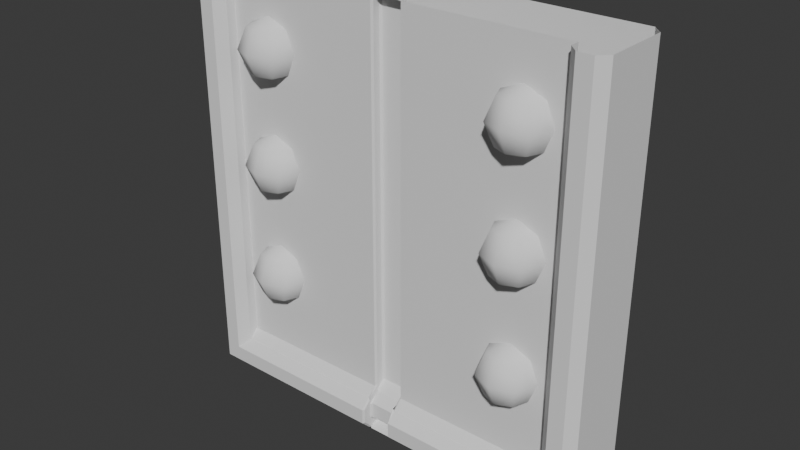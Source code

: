 # Source: door.blend  (saved by Blender 4.0.36; exported with 4.5.12 LTS)
import bpy
from mathutils import Matrix  # noqa: F401  (used for matrix-valued properties, if any)

bpy.ops.wm.read_factory_settings(use_empty=True)
scene = bpy.context.scene
scene.name = 'Scene'

# ---- collections
col_collection = bpy.data.collections.new('Collection'); scene.collection.children.link(col_collection)

# ---- world
world_world = bpy.data.worlds.new('World'); scene.world = world_world
world_world.use_nodes = True; world_world.node_tree.nodes.clear()
_N = world_world.node_tree.nodes; _L = world_world.node_tree.links
n0 = _N.new('ShaderNodeOutputWorld'); n0.name = 'World Output'; n0.location = (300, 300)
n1 = _N.new('ShaderNodeBackground'); n1.name = 'Background'; n1.location = (10, 300)
n1.inputs[0].default_value = (0.05088, 0.05088, 0.05088, 1.0)
_L.new(n1.outputs[0], n0.inputs[0])
n0.is_active_output = True
world_world.color = (0.05088, 0.05088, 0.05088)
world_world.use_sun_shadow = False
world_world.sun_shadow_jitter_overblur = 0.0

# ---- meshes
me_sphere_005 = bpy.data.meshes.new('Sphere.005')
me_sphere_005.from_pydata([(0.5, 0.5, 0.7071), (0.7071, 0.7071, 0.0), (0.5, 0.5, -0.7071), (0.7071, 0.0, 0.7071), (1.0, 0.0, 0.0), (0.7071, 0.0, -0.7071), (0.5, -0.5, 0.7071), (0.7071, -0.7071, 0.0), (0.5, -0.5, -0.7071), (0.0, -0.7071, 0.7071), (0.0, -1.0, 0.0), (0.0, -0.7071, -0.7071), (-0.5, -0.5, 0.7071), (-0.7071, -0.7071, 0.0), (-0.5, -0.5, -0.7071), (0.0, 0.0, -1.0), (-0.7071, 0.0, 0.7071), (-1.0, 0.0, 0.0), (-0.7071, 0.0, -0.7071), (-0.5, 0.5, 0.7071), (-0.7071, 0.7071, 0.0), (-0.5, 0.5, -0.7071), (0.0, 0.0, 1.0), (0.0, 0.7071, 0.7071), (0.0, 1.0, 0.0), (0.0, 0.7071, -0.7071), (10.51, -0.01263, 10.04), (-1.463, -0.01263, 10.04), (10.82, -0.6403, -3.366), (10.51, -0.3355, -3.061), (10.82, -0.6403, 10.04), (10.51, -0.3355, 10.04), (11.33, 1.9, -4.187), (11.64, 1.9, -3.882), (11.33, 2.205, -3.882), (11.33, 2.205, 10.04), (11.64, 1.9, 10.04), (-1.463, -0.3355, -3.061), (-1.768, -0.6403, -3.366), (-1.463, -0.3355, 10.04), (-1.768, -0.6403, 10.04), (-2.284, 1.9, -4.187), (-2.284, 2.205, -3.882), (-2.589, 1.9, -3.882), (-2.589, 1.9, 10.04), (-2.284, 2.205, 10.04), (11.33, -0.3355, -4.187), (11.33, -0.6403, -3.882), (11.64, -0.3355, -3.882), (11.64, -0.3355, 10.04), (11.33, -0.6403, 10.04), (-2.284, -0.6403, 10.04), (-2.589, -0.3355, 10.04), (-2.284, -0.3355, -4.187), (-2.589, -0.3355, -3.882), (-2.284, -0.6403, -3.882), (10.51, -0.3174, -3.061), (10.51, -0.01263, -2.756), (-1.463, -0.01263, -2.756), (-1.463, -0.3174, -3.061), (4.042, 1.9, -4.187), (5.006, 1.9, -4.187), (5.006, 2.205, -3.882), (4.042, 2.205, -3.882), (4.042, 2.205, 10.04), (5.006, 2.205, 10.04), (4.099, 0.05223, -2.942), (4.042, 0.04314, -2.998), (5.006, 0.06133, -2.885), (4.949, 0.05223, -2.942), (4.949, -0.2707, -3.763), (5.006, -0.3351, -3.783), (4.099, -0.2707, -3.763), (4.042, -0.3351, -3.783), (4.042, -0.03017, -4.088), (4.099, 0.03411, -4.068), (4.949, 0.03411, -4.068), (5.006, -0.03017, -4.088), (4.949, 0.03411, -2.942), (5.006, 0.02318, -2.998), (4.099, 0.03411, -2.942), (4.042, 0.04503, -2.885), (4.042, -0.3357, -3.268), (4.099, -0.2707, -3.247), (5.006, -0.3357, -3.268), (4.949, -0.2707, -3.247), (4.949, 0.357, -2.637), (5.006, 0.2892, -2.659), (4.042, 0.2892, -2.659), (4.099, 0.357, -2.637), (5.062, -0.01263, 10.04), (5.006, 0.05477, 10.06), (4.949, -0.01263, 10.04), (4.042, 0.05477, 10.06), (3.986, -0.01263, 10.04), (4.099, -0.01263, 10.04), (5.006, -0.2712, -4.166), (5.062, -0.3355, -4.187), (5.006, -0.2791, -4.187), (4.949, -0.3355, -4.187), (3.986, -0.3355, -4.187), (4.042, -0.2712, -4.166), (4.099, -0.3355, -4.187), (4.042, -0.2791, -4.187), (3.986, -0.6403, -3.882), (4.042, -0.5758, -3.861), (5.006, -0.5758, -3.861), (5.062, -0.6403, -3.882), (5.062, -0.6403, -3.366), (5.006, -0.5752, -3.345), (4.042, -0.5752, -3.345), (3.986, -0.6403, -3.366), (3.986, -0.3355, -3.061), (4.042, -0.3246, -3.004), (5.006, -0.3464, -3.117), (5.062, -0.3355, -3.061), (5.062, -0.3174, -3.061), (5.006, -0.3083, -3.004), (4.042, -0.3265, -3.117), (3.986, -0.3174, -3.061), (3.986, -0.01263, -2.756), (4.042, 0.05521, -2.734), (5.006, 0.05521, -2.734), (5.062, -0.01263, -2.756), (4.099, 0.357, 10.16), (4.042, 0.2896, 10.14), (5.006, 0.2896, 10.14), (4.949, 0.357, 10.16), (8.548, 0.5, 8.388), (8.341, 0.7071, 7.681), (8.548, 0.5, 6.974), (8.341, 0.0, 8.388), (8.048, 0.0, 7.681), (8.341, 0.0, 6.974), (8.548, -0.5, 8.388), (8.341, -0.7071, 7.681), (8.548, -0.5, 6.974), (9.048, -0.7071, 8.388), (9.048, -1.0, 7.681), (9.048, -0.7071, 6.974), (9.548, -0.5, 8.388), (9.755, -0.7071, 7.681), (9.548, -0.5, 6.974), (9.048, 0.0, 6.681), (9.755, 0.0, 8.388), (10.05, 0.0, 7.681), (9.755, 0.0, 6.974), (9.548, 0.5, 8.388), (9.755, 0.7071, 7.681), (9.548, 0.5, 6.974), (9.048, 0.0, 8.681), (9.048, 0.7071, 8.388), (9.048, 1.0, 7.681), (9.048, 0.7071, 6.974), (8.548, 0.5, 4.607), (8.341, 0.7071, 3.9), (8.548, 0.5, 3.192), (8.341, 0.0, 4.607), (8.048, 0.0, 3.9), (8.341, 0.0, 3.192), (8.548, -0.5, 4.607), (8.341, -0.7071, 3.9), (8.548, -0.5, 3.192), (9.048, -0.7071, 4.607), (9.048, -1.0, 3.9), (9.048, -0.7071, 3.192), (9.548, -0.5, 4.607), (9.755, -0.7071, 3.9), (9.548, -0.5, 3.192), (9.048, 0.0, 2.9), (9.755, 0.0, 4.607), (10.05, 0.0, 3.9), (9.755, 0.0, 3.192), (9.548, 0.5, 4.607), (9.755, 0.7071, 3.9), (9.548, 0.5, 3.192), (9.048, 0.0, 4.9), (9.048, 0.7071, 4.607), (9.048, 1.0, 3.9), (9.048, 0.7071, 3.192), (8.548, 0.5, 0.7071), (8.341, 0.7071, 0.0), (8.548, 0.5, -0.7071), (8.341, 0.0, 0.7071), (8.048, 0.0, 0.0), (8.341, 0.0, -0.7071), (8.548, -0.5, 0.7071), (8.341, -0.7071, 0.0), (8.548, -0.5, -0.7071), (9.048, -0.7071, 0.7071), (9.048, -1.0, 0.0), (9.048, -0.7071, -0.7071), (9.548, -0.5, 0.7071), (9.755, -0.7071, 0.0), (9.548, -0.5, -0.7071), (9.048, 0.0, -1.0), (9.755, 0.0, 0.7071), (10.05, 0.0, 0.0), (9.755, 0.0, -0.7071), (9.548, 0.5, 0.7071), (9.755, 0.7071, 0.0), (9.548, 0.5, -0.7071), (9.048, 0.0, 1.0), (9.048, 0.7071, 0.7071), (9.048, 1.0, 0.0), (9.048, 0.7071, -0.7071), (0.5, 0.5, 8.388), (0.7071, 0.7071, 7.681), (0.5, 0.5, 6.974), (0.7071, 0.0, 8.388), (1.0, 0.0, 7.681), (0.7071, 0.0, 6.974), (0.5, -0.5, 8.388), (0.7071, -0.7071, 7.681), (0.5, -0.5, 6.974), (0.0, -0.7071, 8.388), (0.0, -1.0, 7.681), (0.0, -0.7071, 6.974), (-0.5, -0.5, 8.388), (-0.7071, -0.7071, 7.681), (-0.5, -0.5, 6.974), (0.0, 0.0, 6.681), (-0.7071, 0.0, 8.388), (-1.0, 0.0, 7.681), (-0.7071, 0.0, 6.974), (-0.5, 0.5, 8.388), (-0.7071, 0.7071, 7.681), (-0.5, 0.5, 6.974), (0.0, 0.0, 8.681), (0.0, 0.7071, 8.388), (0.0, 1.0, 7.681), (0.0, 0.7071, 6.974), (0.5, 0.5, 4.607), (0.7071, 0.7071, 3.9), (0.5, 0.5, 3.192), (0.7071, 0.0, 4.607), (1.0, 0.0, 3.9), (0.7071, 0.0, 3.192), (0.5, -0.5, 4.607), (0.7071, -0.7071, 3.9), (0.5, -0.5, 3.192), (0.0, -0.7071, 4.607), (0.0, -1.0, 3.9), (0.0, -0.7071, 3.192), (-0.5, -0.5, 4.607), (-0.7071, -0.7071, 3.9), (-0.5, -0.5, 3.192), (0.0, 0.0, 2.9), (-0.7071, 0.0, 4.607), (-1.0, 0.0, 3.9), (-0.7071, 0.0, 3.192), (-0.5, 0.5, 4.607), (-0.7071, 0.7071, 3.9), (-0.5, 0.5, 3.192), (0.0, 0.0, 4.9), (0.0, 0.7071, 4.607), (0.0, 1.0, 3.9), (0.0, 0.7071, 3.192)], [], [(25, 24, 1, 2), (23, 22, 0), (15, 25, 2), (24, 23, 0, 1), (15, 2, 5), (1, 0, 3, 4), (2, 1, 4, 5), (0, 22, 3), (3, 22, 6), (15, 5, 8), (4, 3, 6, 7), (5, 4, 7, 8), (8, 7, 10, 11), (6, 22, 9), (15, 8, 11), (7, 6, 9, 10), (11, 10, 13, 14), (9, 22, 12), (15, 11, 14), (10, 9, 12, 13), (14, 13, 17, 18), (12, 22, 16), (15, 14, 18), (13, 12, 16, 17), (18, 17, 20, 21), (16, 22, 19), (15, 18, 21), (17, 16, 19, 20), (21, 20, 24, 25), (19, 22, 23), (15, 21, 25), (20, 19, 23, 24), (34, 62, 65, 35), (40, 51, 55, 38), (46, 47, 107, 97), (41, 42, 63, 60), (48, 33, 36, 49), (43, 54, 52, 44), (37, 59, 58, 27, 39), (60, 61, 98, 99, 102, 103), (108, 107, 47, 28), (28, 47, 50, 30), (114, 79, 84, 109), (32, 34, 33), (80, 78, 69, 66), (41, 43, 42), (46, 48, 47), (53, 55, 54), (32, 33, 48, 46), (47, 48, 49, 50), (35, 36, 33, 34), (38, 55, 104, 111), (44, 45, 42, 43), (53, 54, 43, 41), (51, 52, 54, 55), (100, 104, 55, 53), (29, 28, 30, 31), (39, 40, 38, 37), (111, 112, 37, 38), (119, 120, 58, 59), (31, 26, 57, 56, 29), (109, 84, 71, 106), (56, 57, 123, 116), (28, 29, 115, 108), (63, 42, 45, 64), (112, 119, 59, 37), (29, 56, 116, 115), (61, 62, 34, 32), (58, 120, 94, 27), (60, 103, 100, 53, 41), (96, 77, 76, 75, 74, 101, 102, 99), (93, 125, 124, 127, 126, 91, 92, 95), (105, 73, 82, 110), (61, 60, 63, 62), (101, 74, 73, 105), (66, 69, 86, 89), (32, 46, 97, 98, 61), (121, 88, 125, 93), (64, 65, 62, 63), (85, 83, 72, 70), (113, 81, 67, 118), (91, 126, 87, 122), (117, 68, 79, 114), (122, 87, 68, 117), (75, 76, 70, 72), (106, 71, 77, 96), (127, 124, 89, 86), (110, 82, 81, 113), (123, 57, 26, 90), (83, 85, 78, 80), (90, 92, 91), (93, 95, 94), (96, 99, 98, 97), (100, 103, 102, 101), (87, 86, 69, 68), (67, 66, 89, 88), (126, 127, 86, 87), (81, 80, 66, 67), (71, 70, 76, 77), (73, 72, 83, 82), (79, 78, 85, 84), (82, 83, 80, 81), (74, 75, 72, 73), (68, 69, 78, 79), (88, 89, 124, 125), (84, 85, 70, 71), (119, 118, 121, 120), (123, 122, 117, 116), (111, 110, 113, 112), (115, 114, 109, 108), (100, 101, 105, 104), (107, 106, 96, 97), (108, 109, 106, 107), (104, 105, 110, 111), (112, 113, 118, 119), (116, 117, 114, 115), (90, 91, 122, 123), (120, 121, 93, 94), (118, 67, 88, 121), (153, 130, 129, 152), (151, 128, 150), (143, 130, 153), (152, 129, 128, 151), (143, 133, 130), (129, 132, 131, 128), (130, 133, 132, 129), (128, 131, 150), (131, 134, 150), (143, 136, 133), (132, 135, 134, 131), (133, 136, 135, 132), (136, 139, 138, 135), (134, 137, 150), (143, 139, 136), (135, 138, 137, 134), (139, 142, 141, 138), (137, 140, 150), (143, 142, 139), (138, 141, 140, 137), (142, 146, 145, 141), (140, 144, 150), (143, 146, 142), (141, 145, 144, 140), (146, 149, 148, 145), (144, 147, 150), (143, 149, 146), (145, 148, 147, 144), (149, 153, 152, 148), (147, 151, 150), (143, 153, 149), (148, 152, 151, 147), (179, 156, 155, 178), (177, 154, 176), (169, 156, 179), (178, 155, 154, 177), (169, 159, 156), (155, 158, 157, 154), (156, 159, 158, 155), (154, 157, 176), (157, 160, 176), (169, 162, 159), (158, 161, 160, 157), (159, 162, 161, 158), (162, 165, 164, 161), (160, 163, 176), (169, 165, 162), (161, 164, 163, 160), (165, 168, 167, 164), (163, 166, 176), (169, 168, 165), (164, 167, 166, 163), (168, 172, 171, 167), (166, 170, 176), (169, 172, 168), (167, 171, 170, 166), (172, 175, 174, 171), (170, 173, 176), (169, 175, 172), (171, 174, 173, 170), (175, 179, 178, 174), (173, 177, 176), (169, 179, 175), (174, 178, 177, 173), (205, 182, 181, 204), (203, 180, 202), (195, 182, 205), (204, 181, 180, 203), (195, 185, 182), (181, 184, 183, 180), (182, 185, 184, 181), (180, 183, 202), (183, 186, 202), (195, 188, 185), (184, 187, 186, 183), (185, 188, 187, 184), (188, 191, 190, 187), (186, 189, 202), (195, 191, 188), (187, 190, 189, 186), (191, 194, 193, 190), (189, 192, 202), (195, 194, 191), (190, 193, 192, 189), (194, 198, 197, 193), (192, 196, 202), (195, 198, 194), (193, 197, 196, 192), (198, 201, 200, 197), (196, 199, 202), (195, 201, 198), (197, 200, 199, 196), (201, 205, 204, 200), (199, 203, 202), (195, 205, 201), (200, 204, 203, 199), (231, 230, 207, 208), (229, 228, 206), (221, 231, 208), (230, 229, 206, 207), (221, 208, 211), (207, 206, 209, 210), (208, 207, 210, 211), (206, 228, 209), (209, 228, 212), (221, 211, 214), (210, 209, 212, 213), (211, 210, 213, 214), (214, 213, 216, 217), (212, 228, 215), (221, 214, 217), (213, 212, 215, 216), (217, 216, 219, 220), (215, 228, 218), (221, 217, 220), (216, 215, 218, 219), (220, 219, 223, 224), (218, 228, 222), (221, 220, 224), (219, 218, 222, 223), (224, 223, 226, 227), (222, 228, 225), (221, 224, 227), (223, 222, 225, 226), (227, 226, 230, 231), (225, 228, 229), (221, 227, 231), (226, 225, 229, 230), (257, 256, 233, 234), (255, 254, 232), (247, 257, 234), (256, 255, 232, 233), (247, 234, 237), (233, 232, 235, 236), (234, 233, 236, 237), (232, 254, 235), (235, 254, 238), (247, 237, 240), (236, 235, 238, 239), (237, 236, 239, 240), (240, 239, 242, 243), (238, 254, 241), (247, 240, 243), (239, 238, 241, 242), (243, 242, 245, 246), (241, 254, 244), (247, 243, 246), (242, 241, 244, 245), (246, 245, 249, 250), (244, 254, 248), (247, 246, 250), (245, 244, 248, 249), (250, 249, 252, 253), (248, 254, 251), (247, 250, 253), (249, 248, 251, 252), (253, 252, 256, 257), (251, 254, 255), (247, 253, 257), (252, 251, 255, 256)])
me_sphere_005.polygons.foreach_set('use_smooth', [1, 1, 1, 1, 1, 1, 1, 1, 1, 1, 1, 1, 1, 1, 1, 1, 1, 1, 1, 1, 1, 1, 1, 1, 1, 1, 1, 1, 1, 1, 1, 1, 0, 0, 0, 0, 0, 0, 0, 0, 0, 0, 0, 0, 0, 0, 0, 0, 0, 0, 0, 0, 0, 0, 0, 0, 0, 0, 0, 0, 0, 0, 0, 0, 0, 0, 0, 0, 0, 0, 0, 0, 0, 0, 0, 0, 0, 0, 0, 0, 0, 0, 0, 0, 0, 0, 0, 0, 0, 0, 0, 0, 0, 0, 0, 0, 0, 0, 0, 0, 0, 0, 0, 0, 0, 0, 0, 0, 0, 0, 0, 0, 0, 0, 0, 0, 0, 0, 0, 1, 1, 1, 1, 1, 1, 1, 1, 1, 1, 1, 1, 1, 1, 1, 1, 1, 1, 1, 1, 1, 1, 1, 1, 1, 1, 1, 1, 1, 1, 1, 1, 1, 1, 1, 1, 1, 1, 1, 1, 1, 1, 1, 1, 1, 1, 1, 1, 1, 1, 1, 1, 1, 1, 1, 1, 1, 1, 1, 1, 1, 1, 1, 1, 1, 1, 1, 1, 1, 1, 1, 1, 1, 1, 1, 1, 1, 1, 1, 1, 1, 1, 1, 1, 1, 1, 1, 1, 1, 1, 1, 1, 1, 1, 1, 1, 1, 1, 1, 1, 1, 1, 1, 1, 1, 1, 1, 1, 1, 1, 1, 1, 1, 1, 1, 1, 1, 1, 1, 1, 1, 1, 1, 1, 1, 1, 1, 1, 1, 1, 1, 1, 1, 1, 1, 1, 1, 1, 1, 1, 1, 1, 1, 1, 1, 1, 1, 1, 1, 1, 1, 1, 1, 1, 1, 1, 1, 1, 1, 1])
_uv = me_sphere_005.uv_layers.new(name='UVMap')
_uv.uv.foreach_set('vector', [0.4484, 1.0, 0.4275, 0.9312, 0.4986, 0.9207, 0.4986, 0.9926, 0.5103, 0.8235, 0.4849, 0.7565, 0.5462, 0.7897, 0.7869, 0.4746, 0.7615, 0.523, 0.7255, 0.4892, 0.4275, 0.9312, 0.4302, 0.8773, 0.4805, 0.8699, 0.4986, 0.9207, 0.7869, 0.4746, 0.7255, 0.4892, 0.7255, 0.4414, 0.5318, 0.3612, 0.4661, 0.3358, 0.4789, 0.2999, 0.55, 0.3104, 0.4986, 0.9926, 0.4986, 0.9207, 0.5515, 0.9312, 0.536, 1.0, 0.5462, 0.7897, 0.4849, 0.7565, 0.5462, 0.7419, 0.5462, 0.7419, 0.4849, 0.7565, 0.5103, 0.7081, 0.7869, 0.4746, 0.7255, 0.4414, 0.7615, 0.4076, 0.55, 0.3104, 0.4789, 0.2999, 0.4789, 0.2491, 0.55, 0.2386, 0.6029, 0.2999, 0.55, 0.3104, 0.55, 0.2386, 0.6029, 0.2491, 0.7615, 0.4076, 0.7509, 0.3612, 0.8228, 0.3612, 0.8123, 0.4076, 0.5103, 0.7081, 0.4849, 0.7565, 0.4595, 0.7081, 0.7869, 0.4746, 0.7615, 0.4076, 0.8123, 0.4076, 0.55, 0.2386, 0.4789, 0.2491, 0.4661, 0.2131, 0.5318, 0.1877, 0.8508, 0.8741, 0.8482, 0.8202, 0.9193, 0.8308, 0.9011, 0.8816, 0.4595, 0.7081, 0.4849, 0.7565, 0.4235, 0.7419, 0.7869, 0.4746, 0.8123, 0.4076, 0.8482, 0.4414, 0.8482, 0.8202, 0.869, 0.7515, 0.9193, 0.7589, 0.9193, 0.8308, 0.6029, 0.6827, 0.5371, 0.7081, 0.519, 0.6573, 0.59, 0.6468, 0.4235, 0.7419, 0.4849, 0.7565, 0.4235, 0.7897, 0.7869, 0.4746, 0.8482, 0.4414, 0.8482, 0.4892, 0.9193, 0.8308, 0.9193, 0.7589, 0.9567, 0.7515, 0.9722, 0.8202, 0.59, 0.6468, 0.519, 0.6573, 0.519, 0.5855, 0.59, 0.596, 0.4235, 0.7897, 0.4849, 0.7565, 0.4595, 0.8235, 0.7869, 0.4746, 0.8482, 0.4892, 0.8123, 0.523, 0.519, 0.6573, 0.4661, 0.6468, 0.4661, 0.596, 0.519, 0.5855, 0.59, 0.596, 0.519, 0.5855, 0.5371, 0.5347, 0.6029, 0.5601, 0.4595, 0.8235, 0.4849, 0.7565, 0.5103, 0.8235, 0.7869, 0.4746, 0.8123, 0.523, 0.7615, 0.523, 0.4489, 0.8699, 0.4595, 0.8235, 0.5103, 0.8235, 0.5208, 0.8699, 0.0, 0.1834, 0.08349, 0.1834, 0.08349, 0.0, 0.0, 0.0, 0.2743, -5.595e-09, 0.2675, -5.595e-09, 0.2675, 0.182, 0.2743, 0.1753, 0.08349, 0.3689, 0.08349, 0.3654, 0.0007443, 0.3654, 0.0007443, 0.3689, 0.08809, 0.1874, 0.08349, 0.1874, 0.08349, 0.2709, 0.08809, 0.2709, 0.1964, 0.1837, 0.2259, 0.1837, 0.2259, 0.0, 0.1964, 0.0, 0.234, 0.1837, 0.2635, 0.1837, 0.2635, 0.0, 0.234, 0.0, 0.1213, 0.3563, 0.1215, 0.3563, 0.1255, 0.3523, 0.1255, 0.1834, 0.1213, 0.1834, 0.08809, 0.2709, 0.08809, 0.2837, 0.1165, 0.2837, 0.1172, 0.2829, 0.1172, 0.2717, 0.1165, 0.2709, 0.0007443, 0.3587, 0.0007443, 0.3654, 0.08349, 0.3654, 0.07668, 0.3587, 0.07668, 0.3587, 0.08349, 0.3654, 0.08349, 0.1834, 0.07668, 0.1834, 0.1887, 0.1754, 0.1839, 0.1737, 0.1884, 0.1774, 0.1916, 0.1786, 0.08809, 0.3671, 0.08349, 0.3671, 0.08747, 0.3712, 0.1771, 0.1946, 0.1771, 0.1834, 0.1768, 0.1834, 0.1768, 0.1946, 0.08809, 0.1874, 0.08747, 0.1834, 0.08349, 0.1874, 0.1964, 0.1877, 0.1964, 0.1837, 0.1924, 0.1837, 0.2635, 0.1877, 0.2675, 0.1837, 0.2635, 0.1837, 0.2259, 0.1877, 0.2259, 0.1837, 0.1964, 0.1837, 0.1964, 0.1877, 0.1924, 0.1837, 0.1964, 0.1837, 0.1964, 0.0, 0.1924, 0.0, 0.2299, 0.0, 0.2259, 0.0, 0.2259, 0.1837, 0.2299, 0.1837, 0.2743, 0.1753, 0.2675, 0.182, 0.3502, 0.182, 0.3502, 0.1753, 0.234, 0.0, 0.2299, 0.0, 0.2299, 0.1837, 0.234, 0.1837, 0.2635, 0.1877, 0.2635, 0.1837, 0.234, 0.1837, 0.234, 0.1877, 0.2675, 0.0, 0.2635, 0.0, 0.2635, 0.1837, 0.2675, 0.1837, 0.3502, 0.1854, 0.3502, 0.182, 0.2675, 0.182, 0.2675, 0.1854, 0.1298, 0.3563, 0.1338, 0.3603, 0.1338, 0.1834, 0.1298, 0.1834, 0.1213, 0.1834, 0.1172, 0.1834, 0.1172, 0.3603, 0.1213, 0.3563, 0.3502, 0.1753, 0.3502, 0.1707, 0.2783, 0.1707, 0.2743, 0.1753, 0.1892, 0.5322, 0.1892, 0.5276, 0.1172, 0.5276, 0.1172, 0.5322, 0.1298, 0.1834, 0.1255, 0.1834, 0.1255, 0.3523, 0.1295, 0.3563, 0.1298, 0.3563, 0.1916, 0.1786, 0.1884, 0.1774, 0.1881, 0.1842, 0.1912, 0.1854, 0.6748, 0.3596, 0.6748, 0.355, 0.6029, 0.355, 0.6029, 0.3596, 0.07668, 0.3587, 0.07266, 0.3542, 0.0007443, 0.3542, 0.0007443, 0.3587, 0.09621, 0.1834, 0.1797, 0.1834, 0.1797, 0.0, 0.09621, 0.0, 0.1556, 0.1834, 0.1554, 0.1834, 0.1554, 0.2553, 0.1556, 0.2553, 0.1559, 0.1834, 0.1556, 0.1834, 0.1556, 0.2553, 0.1559, 0.2553, 0.08809, 0.2837, 0.08349, 0.2837, 0.08349, 0.3671, 0.08809, 0.3671, 0.1172, 0.5276, 0.1892, 0.5276, 0.1892, 0.3603, 0.1172, 0.3603, 0.08809, 0.2709, 0.1165, 0.2709, 0.1172, 0.2702, 0.1172, 0.1874, 0.08809, 0.1874, 0.1889, 0.1895, 0.1856, 0.1895, 0.1848, 0.1903, 0.1848, 0.2015, 0.1856, 0.2023, 0.1889, 0.2023, 0.1898, 0.2015, 0.1898, 0.1903, 0.1838, 0.1903, 0.1806, 0.1903, 0.1797, 0.191, 0.1797, 0.2023, 0.1806, 0.203, 0.1838, 0.203, 0.1848, 0.2023, 0.1848, 0.191, 0.1568, 0.1964, 0.1599, 0.1953, 0.1599, 0.1885, 0.1567, 0.1896, 0.08809, 0.2837, 0.08809, 0.2709, 0.08349, 0.2709, 0.08349, 0.2837, 0.1608, 0.2004, 0.164, 0.1993, 0.1599, 0.1953, 0.1568, 0.1964, 0.1434, 0.3552, 0.1546, 0.3552, 0.1546, 0.3507, 0.1434, 0.3507, 0.08809, 0.3671, 0.1172, 0.3671, 0.1172, 0.2844, 0.1165, 0.2837, 0.08809, 0.2837, 0.1387, 0.3536, 0.1418, 0.3526, 0.1378, 0.1837, 0.1347, 0.1848, 0.09621, 0.0, 0.08349, 0.0, 0.08349, 0.1834, 0.09621, 0.1834, 0.1768, 0.1887, 0.1656, 0.1887, 0.1656, 0.1955, 0.1768, 0.1955, 0.1785, 0.1885, 0.1785, 0.1834, 0.1771, 0.1839, 0.1771, 0.189, 0.1915, 0.001469, 0.1885, 0.0003277, 0.1806, 0.169, 0.1836, 0.1701, 0.1882, 0.1739, 0.1834, 0.1721, 0.1839, 0.1737, 0.1887, 0.1754, 0.1836, 0.1701, 0.1806, 0.169, 0.1834, 0.1721, 0.1882, 0.1739, 0.1656, 0.1989, 0.1768, 0.1989, 0.1768, 0.1955, 0.1656, 0.1955, 0.1912, 0.1854, 0.1881, 0.1842, 0.1839, 0.1881, 0.187, 0.1892, 0.1546, 0.1834, 0.1434, 0.1834, 0.1434, 0.3507, 0.1546, 0.3507, 0.1567, 0.1896, 0.1599, 0.1885, 0.1649, 0.1834, 0.16, 0.185, 0.6029, 0.355, 0.6748, 0.355, 0.6748, 0.1877, 0.6029, 0.1877, 0.1656, 0.1887, 0.1768, 0.1887, 0.1768, 0.1842, 0.1656, 0.1842, 0.1848, 0.2037, 0.1848, 0.2023, 0.1838, 0.203, 0.1838, 0.1903, 0.1848, 0.191, 0.1848, 0.1895, 0.1793, 0.1842, 0.1797, 0.1849, 0.1796, 0.1842, 0.1797, 0.1834, 0.1797, 0.1864, 0.1796, 0.1857, 0.1797, 0.1849, 0.1793, 0.1857, 0.1554, 0.3511, 0.1546, 0.3507, 0.1546, 0.3552, 0.1554, 0.3545, 0.1427, 0.356, 0.1434, 0.3552, 0.1434, 0.3507, 0.1427, 0.3511, 0.1885, 0.0003277, 0.1876, -2.076e-08, 0.1797, 0.1687, 0.1806, 0.169, 0.1785, 0.189, 0.1777, 0.1898, 0.1777, 0.1898, 0.1785, 0.1905, 0.1881, 0.1842, 0.1873, 0.1839, 0.1831, 0.1877, 0.1839, 0.1881, 0.1599, 0.1953, 0.1608, 0.195, 0.1607, 0.1882, 0.1599, 0.1885, 0.1792, 0.1889, 0.1785, 0.1887, 0.1785, 0.193, 0.1792, 0.1939, 0.1649, 0.1891, 0.1656, 0.1887, 0.1656, 0.1842, 0.1649, 0.1834, 0.164, 0.1993, 0.1649, 0.199, 0.1608, 0.195, 0.1599, 0.1953, 0.1554, 0.3545, 0.1546, 0.3552, 0.1546, 0.3553, 0.1554, 0.356, 0.1418, 0.3526, 0.1427, 0.3522, 0.1386, 0.1834, 0.1378, 0.1837, 0.1884, 0.1774, 0.1876, 0.1771, 0.1873, 0.1839, 0.1881, 0.1842, 0.1892, 0.5322, 0.1899, 0.5329, 0.1899, 0.5272, 0.1892, 0.5276, 0.1792, 0.1843, 0.1785, 0.1834, 0.1785, 0.1885, 0.1792, 0.1887, 0.3502, 0.1753, 0.351, 0.1749, 0.351, 0.17, 0.3502, 0.1707, 0.0007443, 0.3542, -6.994e-10, 0.3549, -6.994e-10, 0.3583, 0.0007443, 0.3587, 0.16, 0.2006, 0.1608, 0.2004, 0.1568, 0.1964, 0.1559, 0.1967, 0.1921, 0.1857, 0.1912, 0.1854, 0.187, 0.1892, 0.1879, 0.1895, 0.1924, 0.1789, 0.1916, 0.1786, 0.1912, 0.1854, 0.1921, 0.1857, 0.1559, 0.1967, 0.1568, 0.1964, 0.1567, 0.1896, 0.1559, 0.1898, 0.1905, 0.1903, 0.1898, 0.1895, 0.1898, 0.191, 0.1905, 0.1903, 0.0007443, 0.3541, -6.994e-10, 0.3534, -6.994e-10, 0.3549, 0.0007443, 0.3542, 0.1924, 0.001797, 0.1915, 0.001469, 0.1836, 0.1701, 0.1845, 0.1705, 0.1378, 0.3539, 0.1387, 0.3536, 0.1347, 0.1848, 0.1338, 0.1851, 0.1338, 0.3588, 0.1386, 0.3571, 0.1418, 0.3526, 0.1387, 0.3536, 0.6237, 0.9767, 0.674, 0.9692, 0.674, 0.8974, 0.6029, 0.9079, 0.8123, 0.6384, 0.8482, 0.6046, 0.7869, 0.5714, 0.6642, 0.4746, 0.6029, 0.4892, 0.6388, 0.523, 0.6029, 0.9079, 0.674, 0.8974, 0.6558, 0.8466, 0.6055, 0.854, 0.6642, 0.4746, 0.6029, 0.4414, 0.6029, 0.4892, 0.2582, 0.3612, 0.2763, 0.3104, 0.2052, 0.2999, 0.1924, 0.3358, 0.674, 0.9692, 0.7114, 0.9767, 0.7269, 0.9079, 0.674, 0.8974, 0.8482, 0.6046, 0.8482, 0.5568, 0.7869, 0.5714, 0.8482, 0.5568, 0.8123, 0.523, 0.7869, 0.5714, 0.6642, 0.4746, 0.6388, 0.4076, 0.6029, 0.4414, 0.2763, 0.3104, 0.2763, 0.2386, 0.2052, 0.2491, 0.2052, 0.2999, 0.3292, 0.2999, 0.3292, 0.2491, 0.2763, 0.2386, 0.2763, 0.3104, 0.6388, 0.4076, 0.6896, 0.4076, 0.7001, 0.3612, 0.6283, 0.3612, 0.8123, 0.523, 0.7615, 0.523, 0.7869, 0.5714, 0.6642, 0.4746, 0.6896, 0.4076, 0.6388, 0.4076, 0.2763, 0.2386, 0.2582, 0.1877, 0.1924, 0.2131, 0.2052, 0.2491, 0.75, 0.1227, 0.8002, 0.1301, 0.8184, 0.07929, 0.7473, 0.06877, 0.7615, 0.523, 0.7255, 0.5568, 0.7869, 0.5714, 0.6642, 0.4746, 0.7255, 0.4414, 0.6896, 0.4076, 0.7473, 0.06877, 0.8184, 0.07929, 0.8184, 0.00744, 0.7681, 5.018e-09, 0.6029, 0.5093, 0.59, 0.4733, 0.519, 0.4839, 0.5371, 0.5347, 0.7255, 0.5568, 0.7255, 0.6046, 0.7869, 0.5714, 0.6642, 0.4746, 0.7255, 0.4892, 0.7255, 0.4414, 0.8184, 0.07929, 0.8713, 0.06877, 0.8558, -4.423e-11, 0.8184, 0.00744, 0.59, 0.4733, 0.59, 0.4225, 0.519, 0.412, 0.519, 0.4839, 0.7255, 0.6046, 0.7615, 0.6384, 0.7869, 0.5714, 0.6642, 0.4746, 0.6896, 0.523, 0.7255, 0.4892, 0.519, 0.4839, 0.519, 0.412, 0.4661, 0.4225, 0.4661, 0.4733, 0.59, 0.4225, 0.6029, 0.3866, 0.5371, 0.3612, 0.519, 0.412, 0.7615, 0.6384, 0.8123, 0.6384, 0.7869, 0.5714, 0.6642, 0.4746, 0.6388, 0.523, 0.6896, 0.523, 0.7509, 0.6848, 0.8228, 0.6848, 0.8123, 0.6384, 0.7615, 0.6384, 0.8921, 0.1301, 0.9424, 0.1227, 0.9424, 0.0508, 0.8713, 0.06133, 0.8123, 0.8002, 0.8482, 0.7664, 0.7869, 0.7331, 0.6642, 0.6364, 0.6029, 0.651, 0.6388, 0.6848, 0.8713, 0.06133, 0.9424, 0.0508, 0.9242, -1.587e-08, 0.8739, 0.00744, 0.6642, 0.6364, 0.6029, 0.6032, 0.6029, 0.651, 0.395, 0.3612, 0.4131, 0.3104, 0.3421, 0.2999, 0.3292, 0.3358, 0.9424, 0.1227, 0.9798, 0.1301, 0.9953, 0.06133, 0.9424, 0.0508, 0.8482, 0.7664, 0.8482, 0.7186, 0.7869, 0.7331, 0.8482, 0.7186, 0.8123, 0.6848, 0.7869, 0.7331, 0.6642, 0.6364, 0.6388, 0.5694, 0.6029, 0.6032, 0.4131, 0.3104, 0.4131, 0.2386, 0.3421, 0.2491, 0.3421, 0.2999, 0.4661, 0.2999, 0.4661, 0.2491, 0.4131, 0.2386, 0.4131, 0.3104, 0.6388, 0.5694, 0.6896, 0.5694, 0.7001, 0.523, 0.6283, 0.523, 0.8123, 0.6848, 0.7615, 0.6848, 0.7869, 0.7331, 0.6642, 0.6364, 0.6896, 0.5694, 0.6388, 0.5694, 0.4131, 0.2386, 0.395, 0.1877, 0.3292, 0.2131, 0.3421, 0.2491, 0.8001, 0.3104, 0.8504, 0.3178, 0.8685, 0.267, 0.7975, 0.2565, 0.7615, 0.6848, 0.7255, 0.7186, 0.7869, 0.7331, 0.6642, 0.6364, 0.7255, 0.6032, 0.6896, 0.5694, 0.7975, 0.2565, 0.8685, 0.267, 0.8685, 0.1952, 0.8183, 0.1877, 0.6246, 0.1481, 0.6118, 0.1121, 0.5407, 0.1227, 0.5589, 0.1735, 0.7255, 0.7186, 0.7255, 0.7664, 0.7869, 0.7331, 0.6642, 0.6364, 0.7255, 0.651, 0.7255, 0.6032, 0.8685, 0.267, 0.9214, 0.2565, 0.9059, 0.1877, 0.8685, 0.1952, 0.6118, 0.1121, 0.6118, 0.06133, 0.5407, 0.0508, 0.5407, 0.1227, 0.7255, 0.7664, 0.7615, 0.8002, 0.7869, 0.7331, 0.6642, 0.6364, 0.6896, 0.6848, 0.7255, 0.651, 0.5407, 0.1227, 0.5407, 0.0508, 0.4878, 0.06133, 0.4878, 0.1121, 0.6118, 0.06133, 0.6246, 0.0254, 0.5589, -2.049e-09, 0.5407, 0.0508, 0.7615, 0.8002, 0.8123, 0.8002, 0.7869, 0.7331, 0.6642, 0.6364, 0.6388, 0.6848, 0.6896, 0.6848, 0.7509, 0.8466, 0.8228, 0.8466, 0.8123, 0.8002, 0.7615, 0.8002, 0.07639, 1.0, 0.1266, 0.9926, 0.1266, 0.9207, 0.05557, 0.9312, 0.1423, 0.8235, 0.1782, 0.7897, 0.1169, 0.7565, 0.686, 0.1134, 0.6246, 0.128, 0.6606, 0.1618, 0.05557, 0.9312, 0.1266, 0.9207, 0.1085, 0.8699, 0.05823, 0.8773, 0.686, 0.1134, 0.6246, 0.08021, 0.6246, 0.128, 0.4167, 0.1735, 0.4349, 0.1227, 0.3638, 0.1121, 0.351, 0.1481, 0.1266, 0.9926, 0.1641, 1.0, 0.1796, 0.9312, 0.1266, 0.9207, 0.1782, 0.7897, 0.1782, 0.7419, 0.1169, 0.7565, 0.1782, 0.7419, 0.1423, 0.7081, 0.1169, 0.7565, 0.686, 0.1134, 0.6606, 0.04642, 0.6246, 0.08021, 0.4349, 0.1227, 0.4349, 0.0508, 0.3638, 0.06133, 0.3638, 0.1121, 0.4878, 0.1121, 0.4878, 0.06133, 0.4349, 0.0508, 0.4349, 0.1227, 0.6606, 0.04642, 0.7114, 0.04642, 0.7219, 0.0, 0.6501, 5.595e-09, 0.1423, 0.7081, 0.0915, 0.7081, 0.1169, 0.7565, 0.686, 0.1134, 0.7114, 0.04642, 0.6606, 0.04642, 0.4349, 0.0508, 0.4167, -1.431e-09, 0.351, 0.0254, 0.3638, 0.06133, 0.8508, 0.4839, 0.9011, 0.4913, 0.9193, 0.4405, 0.8482, 0.43, 0.0915, 0.7081, 0.05557, 0.7419, 0.1169, 0.7565, 0.686, 0.1134, 0.7473, 0.08021, 0.7114, 0.04642, 0.8482, 0.43, 0.9193, 0.4405, 0.9193, 0.3686, 0.869, 0.3612, 0.3292, 0.6827, 0.3164, 0.6468, 0.2453, 0.6573, 0.2635, 0.7081, 0.05557, 0.7419, 0.05557, 0.7897, 0.1169, 0.7565, 0.686, 0.1134, 0.7473, 0.128, 0.7473, 0.08021, 0.9193, 0.4405, 0.9722, 0.43, 0.9567, 0.3612, 0.9193, 0.3686, 0.3164, 0.6468, 0.3164, 0.596, 0.2453, 0.5855, 0.2453, 0.6573, 0.05557, 0.7897, 0.0915, 0.8235, 0.1169, 0.7565, 0.686, 0.1134, 0.7114, 0.1618, 0.7473, 0.128, 0.2453, 0.6573, 0.2453, 0.5855, 0.1924, 0.596, 0.1924, 0.6468, 0.3164, 0.596, 0.3292, 0.5601, 0.2635, 0.5347, 0.2453, 0.5855, 0.0915, 0.8235, 0.1423, 0.8235, 0.1169, 0.7565, 0.686, 0.1134, 0.6606, 0.1618, 0.7114, 0.1618, 0.08097, 0.8699, 0.1528, 0.8699, 0.1423, 0.8235, 0.0915, 0.8235, 0.2004, 1.0, 0.1796, 0.9312, 0.2506, 0.9207, 0.2506, 0.9926, 0.265, 0.8235, 0.2396, 0.7565, 0.3009, 0.7897, 0.7361, 0.3012, 0.7107, 0.3495, 0.6748, 0.3157, 0.1796, 0.9312, 0.1822, 0.8773, 0.2325, 0.8699, 0.2506, 0.9207, 0.7361, 0.3012, 0.6748, 0.3157, 0.6748, 0.268, 0.2582, 0.5347, 0.1924, 0.5093, 0.2052, 0.4733, 0.2763, 0.4839, 0.2506, 0.9926, 0.2506, 0.9207, 0.3035, 0.9312, 0.2881, 1.0, 0.3009, 0.7897, 0.2396, 0.7565, 0.3009, 0.7419, 0.3009, 0.7419, 0.2396, 0.7565, 0.265, 0.7081, 0.7361, 0.3012, 0.6748, 0.268, 0.7107, 0.2342, 0.2763, 0.4839, 0.2052, 0.4733, 0.2052, 0.4225, 0.2763, 0.412, 0.3292, 0.4733, 0.2763, 0.4839, 0.2763, 0.412, 0.3292, 0.4225, 0.7107, 0.2342, 0.7002, 0.1877, 0.772, 0.1877, 0.7615, 0.2342, 0.265, 0.7081, 0.2396, 0.7565, 0.2141, 0.7081, 0.7361, 0.3012, 0.7107, 0.2342, 0.7615, 0.2342, 0.2763, 0.412, 0.2052, 0.4225, 0.1924, 0.3866, 0.2582, 0.3612, 0.8508, 0.6139, 0.8482, 0.5601, 0.9193, 0.5706, 0.9011, 0.6214, 0.2141, 0.7081, 0.2396, 0.7565, 0.1782, 0.7419, 0.7361, 0.3012, 0.7615, 0.2342, 0.7975, 0.268, 0.8482, 0.5601, 0.869, 0.4913, 0.9193, 0.4987, 0.9193, 0.5706, 0.1924, 0.6827, 0.1266, 0.7081, 0.1085, 0.6573, 0.1796, 0.6468, 0.1782, 0.7419, 0.2396, 0.7565, 0.1782, 0.7897, 0.7361, 0.3012, 0.7975, 0.268, 0.7975, 0.3157, 0.9193, 0.5706, 0.9193, 0.4987, 0.9567, 0.4913, 0.9722, 0.5601, 0.1796, 0.6468, 0.1085, 0.6573, 0.1085, 0.5855, 0.1796, 0.596, 0.1782, 0.7897, 0.2396, 0.7565, 0.2141, 0.8235, 0.7361, 0.3012, 0.7975, 0.3157, 0.7615, 0.3495, 0.1085, 0.6573, 0.05557, 0.6468, 0.05557, 0.596, 0.1085, 0.5855, 0.1796, 0.596, 0.1085, 0.5855, 0.1266, 0.5347, 0.1924, 0.5601, 0.2141, 0.8235, 0.2396, 0.7565, 0.265, 0.8235, 0.7361, 0.3012, 0.7615, 0.3495, 0.7107, 0.3495, 0.2036, 0.8699, 0.2141, 0.8235, 0.265, 0.8235, 0.2755, 0.8699, 0.3244, 1.0, 0.3035, 0.9312, 0.3746, 0.9207, 0.3746, 0.9926, 0.3876, 0.8235, 0.3622, 0.7565, 0.4235, 0.7897, 0.6642, 0.7982, 0.6388, 0.8466, 0.6029, 0.8128, 0.3035, 0.9312, 0.3062, 0.8773, 0.3565, 0.8699, 0.3746, 0.9207, 0.6642, 0.7982, 0.6029, 0.8128, 0.6029, 0.765, 0.395, 0.5347, 0.3292, 0.5093, 0.3421, 0.4733, 0.4131, 0.4839, 0.3746, 0.9926, 0.3746, 0.9207, 0.4275, 0.9312, 0.412, 1.0, 0.4235, 0.7897, 0.3622, 0.7565, 0.4235, 0.7419, 0.4235, 0.7419, 0.3622, 0.7565, 0.3876, 0.7081, 0.6642, 0.7982, 0.6029, 0.765, 0.6388, 0.7312, 0.4131, 0.4839, 0.3421, 0.4733, 0.3421, 0.4225, 0.4131, 0.412, 0.4661, 0.4733, 0.4131, 0.4839, 0.4131, 0.412, 0.4661, 0.4225, 0.6388, 0.7312, 0.6283, 0.6848, 0.7001, 0.6848, 0.6896, 0.7312, 0.3876, 0.7081, 0.3622, 0.7565, 0.3368, 0.7081, 0.6642, 0.7982, 0.6388, 0.7312, 0.6896, 0.7312, 0.4131, 0.412, 0.3421, 0.4225, 0.3292, 0.3866, 0.395, 0.3612, 0.8508, 0.744, 0.8482, 0.6902, 0.9193, 0.7007, 0.9011, 0.7515, 0.3368, 0.7081, 0.3622, 0.7565, 0.3009, 0.7419, 0.6642, 0.7982, 0.6896, 0.7312, 0.7255, 0.765, 0.8482, 0.6902, 0.869, 0.6214, 0.9193, 0.6288, 0.9193, 0.7007, 0.4661, 0.6827, 0.4003, 0.7081, 0.3821, 0.6573, 0.4532, 0.6468, 0.3009, 0.7419, 0.3622, 0.7565, 0.3009, 0.7897, 0.6642, 0.7982, 0.7255, 0.765, 0.7255, 0.8128, 0.9193, 0.7007, 0.9193, 0.6288, 0.9567, 0.6214, 0.9722, 0.6902, 0.4532, 0.6468, 0.3821, 0.6573, 0.3821, 0.5855, 0.4532, 0.596, 0.3009, 0.7897, 0.3622, 0.7565, 0.3368, 0.8235, 0.6642, 0.7982, 0.7255, 0.8128, 0.6896, 0.8466, 0.3821, 0.6573, 0.3292, 0.6468, 0.3292, 0.596, 0.3821, 0.5855, 0.4532, 0.596, 0.3821, 0.5855, 0.4003, 0.5347, 0.4661, 0.5601, 0.3368, 0.8235, 0.3622, 0.7565, 0.3876, 0.8235, 0.6642, 0.7982, 0.6896, 0.8466, 0.6388, 0.8466, 0.3263, 0.8699, 0.3368, 0.8235, 0.3876, 0.8235, 0.3981, 0.8699])
me_sphere_005.update()

# ---- objects
ob_sphere_005 = bpy.data.objects.new('Sphere.005', me_sphere_005)

# ---- transforms, parenting, visibility, modifiers, constraints
ob_sphere_005.location = (0.6361, -0.11, 0.5886)
ob_sphere_005.scale = (-0.1406, 0.1406, 0.1406)

# ---- collection membership
col_collection.objects.link(ob_sphere_005)

# ---- scene / render settings (as saved in the file)
scene.frame_start = 1; scene.frame_end = 250; scene.frame_set(2)
scene.render.engine = 'BLENDER_EEVEE_NEXT'
scene.cycles.sampling_pattern = 'TABULATED_SOBOL'
bpy.context.view_layer.update()

# ---- added for rendering (the .blend has no active camera and no usable light): camera, sun
cam_auto = bpy.data.cameras.new('AutoCamera')
cam_auto.lens = 50.0
cam_auto.sensor_width = 36.0
cam_auto.clip_end = 1000.0
ob_auto_camera = bpy.data.objects.new('AutoCamera', cam_auto)
scene.collection.objects.link(ob_auto_camera)
ob_auto_camera.location = (2.66076, -3.2182, 3.13697)
ob_auto_camera.rotation_euler = (1.09748, -7.21219e-08, 0.694738)
scene.camera = ob_auto_camera
light_auto_sun = bpy.data.lights.new('AutoSun', 'SUN')
light_auto_sun.energy = 3.0
light_auto_sun.angle = 0.0523599
ob_auto_sun = bpy.data.objects.new('AutoSun', light_auto_sun)
scene.collection.objects.link(ob_auto_sun)
ob_auto_sun.rotation_euler = (0.872665, 0.174533, 0.523599)
bpy.context.view_layer.update()
